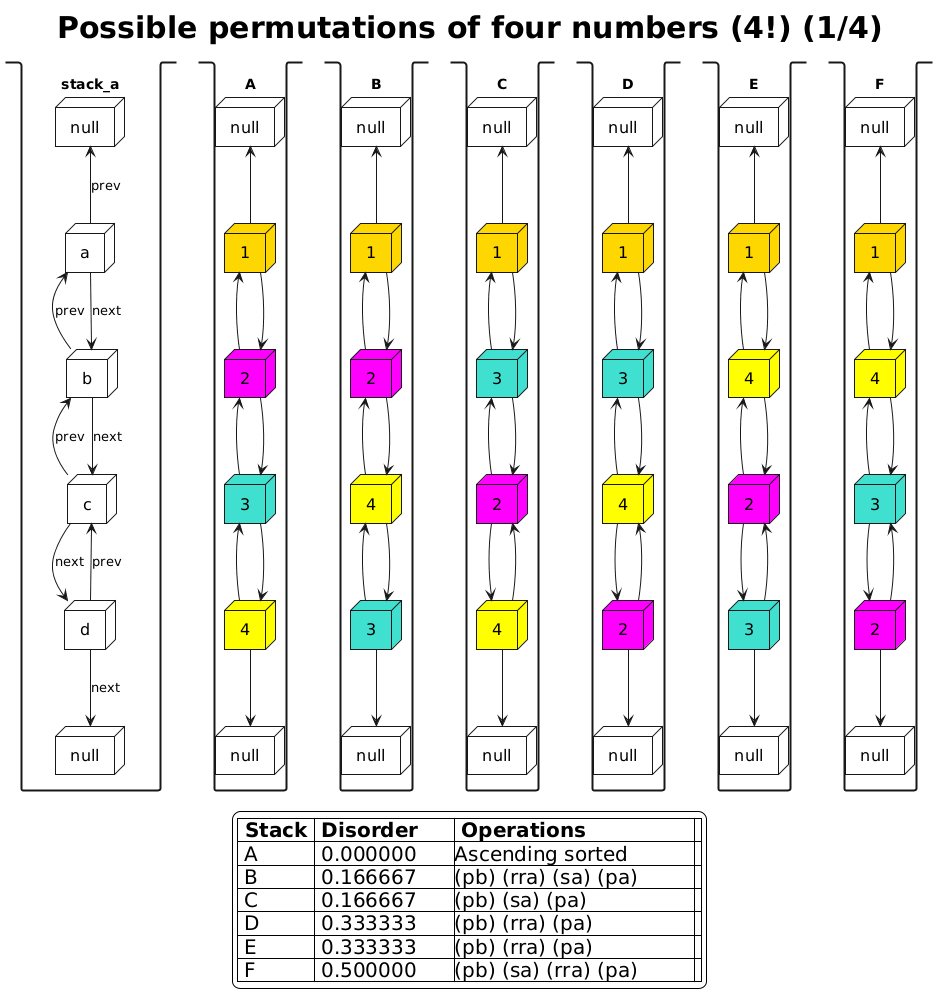

The diagram above was rendered by PlantUML. Its source (embedded in the PNG):
@startuml
skinparam {
StackBorderThickness 2
NodeBorderThickness 1
NodeFontSize 16
    legend {
        FontSize 20
        BackgroundColor SnowWhite
    }
    title {
    FontSize 30
    }
}
title Possible permutations of four numbers (4!) (1/4) 
legend
    |= Stack |= Disorder|= Operations        |
    | A | 0.000000      |Ascending sorted |
    | B | 0.166667      |(pb) (rra) (sa) (pa)|
    | C | 0.166667      |(pb) (sa) (pa)  |
    | D | 0.333333      |(pb) (rra) (pa)                | |
    | E | 0.333333      |(pb) (rra) (pa)            |
    | F | 0.500000      |(pb) (sa) (rra) (pa)    |
endlegend

stack stack_a {
node null as n1_null #white
node a as a #white
node b as b #white
node c as c #white
node d as d #white
node null as n3_null #white
n1_null <-- a : prev
a <-- b : prev
a --> b : next
b <-- c : prev
b --> c : next
c --> d : next
c <-- d : prev
d --> n3_null : next
}


stack A {
node null as a1_null #white
node "1" as a1 #Gold
node "2" as a2 #Magenta
node "3" as a3 #turquoise
node "4" as a4 #Yellow
node null as a3_null #white
a1_null <-- a1
a1 <-- a2 
a1 --> a2
a2 <-- a3
a2 --> a3
a3 <-- a4
a3 --> a4
a4 --> a3_null
}

stack B {
node null as b1_null #white
node "1" as b3 #Gold
node "2" as b2 #Magenta
node "4" as b4 #Yellow
node "3" as b1 #turquoise
node null as b3_null #white
b1_null <-- b3 
b3 <-- b2
b3 --> b2
b2 <-- b4
b2 --> b4
b4 <-- b1
b4 --> b1
b1 --> b3_null
}

stack C {
node null as c1_null #white
node "1" as c1 #Gold
node "3" as c2 #turquoise
node "2" as c3 #Magenta
node "4" as c4 #Yellow
node null as c3_null #white
c1_null <-- c1
c1 <-- c2
c1 --> c2
c2 <-- c3
c2 --> c3
c3 --> c4
c3 <-- c4
c4 --> c3_null
}

stack D {
node null as d1_null #white
node "1" as d1 #Gold
node "3" as d2 #turquoise
node "4" as d3 #Yellow
node "2" as d4 #Magenta
node null as d3_null #white
d1_null <-- d1
d1 <-- d2
d1 --> d2
d2 <-- d3
d2 --> d3
d3 --> d4
d3 <-- d4
d4 --> d3_null
}

stack E {
node null as e1_null #white
node "1" as e1 #Gold
node "4" as e2 #Yellow
node "2" as e3 #Magenta
node "3" as e4 #turquoise
node null as e3_null #white
e1_null <-- e1
e1 <-- e2
e1 --> e2
e2 <-- e3
e2 --> e3
e3 --> e4
e3 <-- e4
e4 --> e3_null
}

stack F {
node null as f1_null #white
node "1" as f1 #Gold
node "4" as f2 #Yellow
node "3" as f3 #turquoise
node "2" as f4 #Magenta
node null as f3_null #white
f1_null <-- f1
f1 <-- f2
f1 --> f2
f2 <-- f3
f2 --> f3
f3 --> f4
f3 <-- f4
f4 --> f3_null
}
@enduml